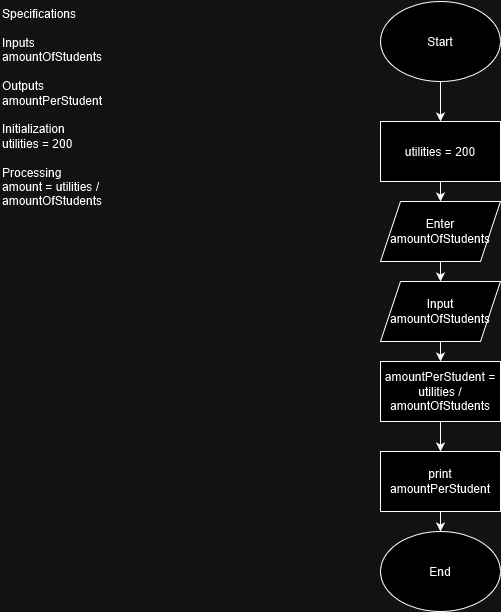

The diagram above was exported from draw.io. Its source (the exported page's mxGraphModel, read from the mxfile embedded in the PNG):
<mxGraphModel dx="612" dy="1798" grid="1" gridSize="10" guides="1" tooltips="1" connect="1" arrows="1" fold="1" page="1" pageScale="1" pageWidth="850" pageHeight="1100" math="0" shadow="0">
  <root>
    <mxCell id="0" />
    <mxCell id="1" parent="0" />
    <mxCell id="3rYhzZAjoDPHwLlb0dHM-2" value="Specifications&lt;br&gt;&lt;div&gt;&lt;br&gt;&lt;/div&gt;Inputs&lt;br&gt;amountOfStudents&lt;br&gt;&lt;br&gt;Outputs&lt;div&gt;amountPerStudent&lt;br&gt;&lt;/div&gt;&lt;br&gt;Initialization&lt;br&gt;utilities = 200&lt;br&gt;&lt;br&gt;Processing&lt;br&gt;amount = utilities / amountOfStudents" style="text;html=1;whiteSpace=wrap;overflow=hidden;rounded=0;" vertex="1" parent="1">
      <mxGeometry y="-1" width="180" height="240" as="geometry" />
    </mxCell>
    <mxCell id="sdVaJP0y2LW_tPCaWrj9-7" style="edgeStyle=orthogonalEdgeStyle;rounded=0;orthogonalLoop=1;jettySize=auto;html=1;exitX=0.5;exitY=1;exitDx=0;exitDy=0;entryX=0.5;entryY=0;entryDx=0;entryDy=0;" edge="1" parent="1" source="sdVaJP0y2LW_tPCaWrj9-1" target="sdVaJP0y2LW_tPCaWrj9-2">
      <mxGeometry relative="1" as="geometry" />
    </mxCell>
    <mxCell id="sdVaJP0y2LW_tPCaWrj9-1" value="Start" style="ellipse;whiteSpace=wrap;html=1;" vertex="1" parent="1">
      <mxGeometry x="380" width="120" height="80" as="geometry" />
    </mxCell>
    <mxCell id="sdVaJP0y2LW_tPCaWrj9-8" style="edgeStyle=orthogonalEdgeStyle;rounded=0;orthogonalLoop=1;jettySize=auto;html=1;exitX=0.5;exitY=1;exitDx=0;exitDy=0;entryX=0.5;entryY=0;entryDx=0;entryDy=0;" edge="1" parent="1" source="sdVaJP0y2LW_tPCaWrj9-2" target="sdVaJP0y2LW_tPCaWrj9-4">
      <mxGeometry relative="1" as="geometry" />
    </mxCell>
    <mxCell id="sdVaJP0y2LW_tPCaWrj9-2" value="utilities = 200" style="rounded=0;whiteSpace=wrap;html=1;" vertex="1" parent="1">
      <mxGeometry x="380" y="120" width="120" height="60" as="geometry" />
    </mxCell>
    <mxCell id="sdVaJP0y2LW_tPCaWrj9-11" style="edgeStyle=orthogonalEdgeStyle;rounded=0;orthogonalLoop=1;jettySize=auto;html=1;exitX=0.5;exitY=1;exitDx=0;exitDy=0;entryX=0.5;entryY=0;entryDx=0;entryDy=0;" edge="1" parent="1" source="sdVaJP0y2LW_tPCaWrj9-3" target="sdVaJP0y2LW_tPCaWrj9-6">
      <mxGeometry relative="1" as="geometry" />
    </mxCell>
    <mxCell id="sdVaJP0y2LW_tPCaWrj9-3" value="amountPerStudent = utilities / amountOfStudents" style="rounded=0;whiteSpace=wrap;html=1;" vertex="1" parent="1">
      <mxGeometry x="380" y="360" width="120" height="60" as="geometry" />
    </mxCell>
    <mxCell id="sdVaJP0y2LW_tPCaWrj9-9" style="edgeStyle=orthogonalEdgeStyle;rounded=0;orthogonalLoop=1;jettySize=auto;html=1;exitX=0.5;exitY=1;exitDx=0;exitDy=0;entryX=0.5;entryY=0;entryDx=0;entryDy=0;" edge="1" parent="1" source="sdVaJP0y2LW_tPCaWrj9-4" target="sdVaJP0y2LW_tPCaWrj9-5">
      <mxGeometry relative="1" as="geometry" />
    </mxCell>
    <mxCell id="sdVaJP0y2LW_tPCaWrj9-4" value="Enter amountOfStudents" style="shape=parallelogram;perimeter=parallelogramPerimeter;whiteSpace=wrap;html=1;fixedSize=1;" vertex="1" parent="1">
      <mxGeometry x="380" y="200" width="120" height="60" as="geometry" />
    </mxCell>
    <mxCell id="sdVaJP0y2LW_tPCaWrj9-10" style="edgeStyle=orthogonalEdgeStyle;rounded=0;orthogonalLoop=1;jettySize=auto;html=1;exitX=0.5;exitY=1;exitDx=0;exitDy=0;entryX=0.5;entryY=0;entryDx=0;entryDy=0;" edge="1" parent="1" source="sdVaJP0y2LW_tPCaWrj9-5" target="sdVaJP0y2LW_tPCaWrj9-3">
      <mxGeometry relative="1" as="geometry" />
    </mxCell>
    <mxCell id="sdVaJP0y2LW_tPCaWrj9-5" value="Input amountOfStudents" style="shape=parallelogram;perimeter=parallelogramPerimeter;whiteSpace=wrap;html=1;fixedSize=1;" vertex="1" parent="1">
      <mxGeometry x="380" y="280" width="120" height="60" as="geometry" />
    </mxCell>
    <mxCell id="N4N8zkVxUAhuJM-yu1ho-2" style="edgeStyle=orthogonalEdgeStyle;rounded=0;orthogonalLoop=1;jettySize=auto;html=1;exitX=0.5;exitY=1;exitDx=0;exitDy=0;entryX=0.5;entryY=0;entryDx=0;entryDy=0;" edge="1" parent="1" source="sdVaJP0y2LW_tPCaWrj9-6" target="N4N8zkVxUAhuJM-yu1ho-1">
      <mxGeometry relative="1" as="geometry" />
    </mxCell>
    <mxCell id="sdVaJP0y2LW_tPCaWrj9-6" value="print amountPerStudent" style="rounded=0;whiteSpace=wrap;html=1;" vertex="1" parent="1">
      <mxGeometry x="380" y="450" width="120" height="60" as="geometry" />
    </mxCell>
    <mxCell id="N4N8zkVxUAhuJM-yu1ho-1" value="End" style="ellipse;whiteSpace=wrap;html=1;" vertex="1" parent="1">
      <mxGeometry x="380" y="530" width="120" height="80" as="geometry" />
    </mxCell>
  </root>
</mxGraphModel>